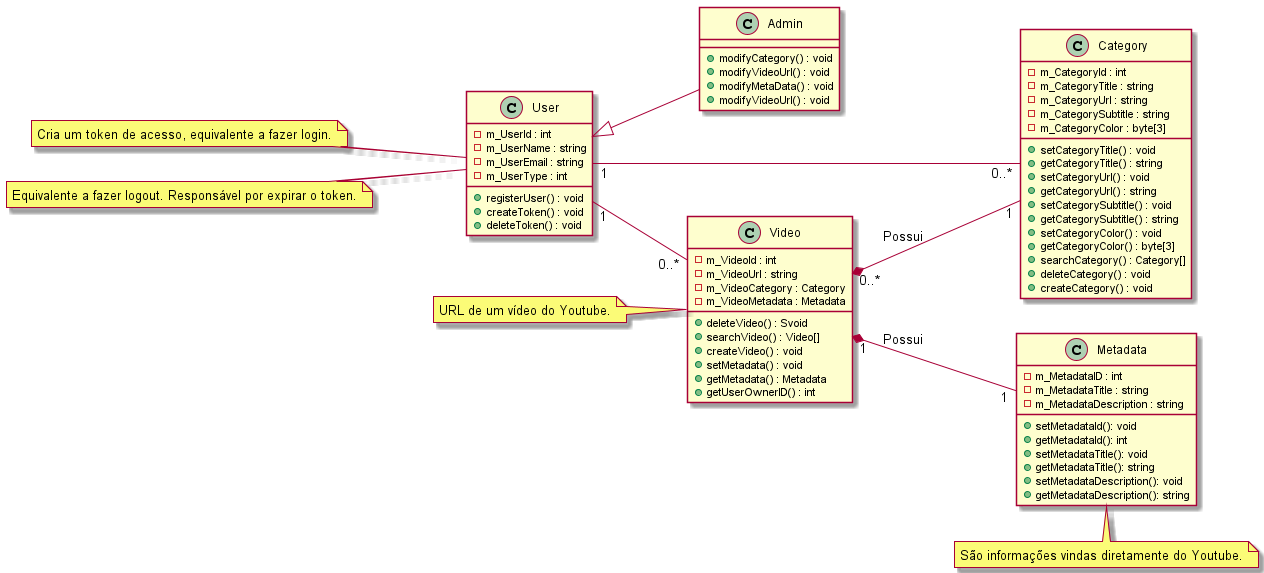

The diagram above was rendered by PlantUML. Its source (embedded in the PNG):
@startuml

left to right direction

class User {
    -m_UserId : int
    -m_UserName : string
    -m_UserEmail : string
    -m_UserType : int
    +registerUser() : void
    +createToken() : void
    +deleteToken() : void
    
}

class Admin {
    +modifyCategory() : void
    +modifyVideoUrl() : void
    +modifyMetaData() : void
    +modifyVideoUrl() : void
}

class Category {
    -m_CategoryId : int
    -m_CategoryTitle : string
    -m_CategoryUrl : string
    -m_CategorySubtitle : string
    -m_CategoryColor : byte[3]
    +setCategoryTitle() : void
    +getCategoryTitle() : string
    +setCategoryUrl() : void
    +getCategoryUrl() : string
    +setCategorySubtitle() : void
    +getCategorySubtitle() : string
    +setCategoryColor() : void
    +getCategoryColor() : byte[3]
    +searchCategory() : Category[]
    +deleteCategory() : void
    +createCategory() : void
}

class Video {
    -m_VideoId : int
    -m_VideoUrl : string
    -m_VideoCategory : Category
    -m_VideoMetadata : Metadata
    +deleteVideo() : Svoid
    +searchVideo() : Video[]
    +createVideo() : void
    +setMetadata() : void
    +getMetadata() : Metadata
    +getUserOwnerID() : int
}
class Metadata{
    -m_MetadataID : int
    -m_MetadataTitle : string
    -m_MetadataDescription : string
    +setMetadataId(): void
    +getMetadataId(): int
    +setMetadataTitle(): void
    +getMetadataTitle(): string
    +setMetadataDescription(): void
    +getMetadataDescription(): string
}
User "1"--"0..*" Category
User "1"--"0..*" Video
User <|-- Admin
Video "1"*--"1" Metadata : Possui
Video "0..*"*--"1" Category : Possui

note left of User : Cria um token de acesso, equivalente a fazer login.
note left of User : Equivalente a fazer logout. Responsável por expirar o token.
note left of Video : URL de um vídeo do Youtube.
note bottom of Metadata : São informações vindas diretamente do Youtube.

@endtuml